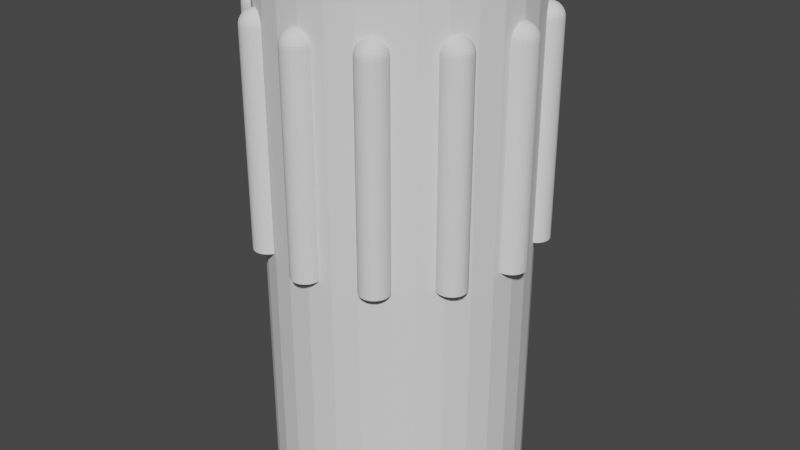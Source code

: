 # Source: GreekColumn.blend  (saved by Blender 2.82.7; exported with 4.5.12 LTS)
import bpy
from mathutils import Matrix  # noqa: F401  (used for matrix-valued properties, if any)

bpy.ops.wm.read_factory_settings(use_empty=True)
scene = bpy.context.scene
scene.name = 'Scene'

# ---- collections
col_collection = bpy.data.collections.new('Collection'); scene.collection.children.link(col_collection)

# ---- world
world_world = bpy.data.worlds.new('World'); scene.world = world_world
world_world.use_nodes = True; world_world.node_tree.nodes.clear()
_N = world_world.node_tree.nodes; _L = world_world.node_tree.links
n0 = _N.new('ShaderNodeOutputWorld'); n0.name = 'World Output'; n0.location = (300, 300)
n1 = _N.new('ShaderNodeBackground'); n1.name = 'Background'; n1.location = (10, 300)
n1.inputs[0].default_value = (0.05088, 0.05088, 0.05088, 1.0)
_L.new(n1.outputs[0], n0.inputs[0])
n0.is_active_output = True
world_world.color = (0.05088, 0.05088, 0.05088)
world_world.use_sun_shadow = False
world_world.sun_shadow_jitter_overblur = 0.0

# ---- meshes
me_cylinder = bpy.data.meshes.new('Cylinder')
me_cylinder.from_pydata([(1.0, 0.02209, 1.751), (1.0, 0.04332, 1.744), (1.0, 0.06289, 1.734), (1.0, 0.08005, 1.72), (1.0, 0.09413, 1.703), (1.0, 0.1046, 1.683), (1.0, 0.111, 1.662), (1.0, 0.1132, 1.64), (1.004, 0.02166, 1.751), (1.008, 0.04249, 1.744), (1.012, 0.06169, 1.734), (1.016, 0.07851, 1.72), (1.018, 0.09232, 1.703), (1.02, 0.1026, 1.683), (1.022, 0.1089, 1.662), (1.008, 0.0204, 1.751), (1.017, 0.04002, 1.744), (1.024, 0.05811, 1.734), (1.031, 0.07396, 1.72), (1.036, 0.08696, 1.703), (1.04, 0.09663, 1.683), (1.042, 0.1026, 1.662), (1.043, 0.1046, 1.64), (1.012, 0.01836, 1.751), (1.024, 0.03602, 1.744), (1.035, 0.05229, 1.734), (1.044, 0.06656, 1.72), (1.052, 0.07827, 1.703), (1.058, 0.08696, 1.683), (1.062, 0.09232, 1.662), (1.063, 0.09413, 1.64), (1.016, 0.01562, 1.751), (1.031, 0.03063, 1.744), (1.044, 0.04447, 1.734), (1.057, 0.0566, 1.72), (1.067, 0.06656, 1.703), (1.074, 0.07396, 1.683), (1.079, 0.07851, 1.662), (1.018, 0.01227, 1.751), (1.036, 0.02407, 1.744), (1.052, 0.03494, 1.734), (1.067, 0.04447, 1.72), (1.078, 0.05229, 1.703), (1.087, 0.05811, 1.683), (1.092, 0.06169, 1.662), (1.094, 0.06289, 1.64), (1.02, 0.008452, 1.751), (1.04, 0.01658, 1.744), (1.058, 0.02407, 1.734), (1.074, 0.03063, 1.72), (1.087, 0.03602, 1.703), (1.097, 0.04002, 1.683), (1.103, 0.04249, 1.662), (1.105, 0.04332, 1.64), (1.022, 0.004308, 1.751), (1.042, 0.008452, 1.744), (1.062, 0.01227, 1.734), (1.079, 0.01562, 1.72), (1.092, 0.01836, 1.703), (1.103, 0.0204, 1.683), (1.109, 0.02166, 1.662), (1.111, 0.02209, 1.64), (1.022, -2.582e-07, 1.751), (1.043, -2.573e-07, 1.744), (1.063, -2.565e-07, 1.734), (1.08, -2.573e-07, 1.72), (1.094, -2.59e-07, 1.703), (1.105, -2.523e-07, 1.683), (1.111, -2.658e-07, 1.662), (1.113, -2.641e-07, 1.64), (1.022, -0.004309, 1.751), (1.042, -0.008452, 1.744), (1.062, -0.01227, 1.734), (1.079, -0.01562, 1.72), (1.092, -0.01836, 1.703), (1.103, -0.0204, 1.683), (1.109, -0.02166, 1.662), (1.111, -0.02209, 1.64), (1.02, -0.008452, 1.751), (1.04, -0.01658, 1.744), (1.058, -0.02407, 1.734), (1.074, -0.03063, 1.72), (1.087, -0.03602, 1.703), (1.097, -0.04003, 1.683), (1.103, -0.04249, 1.662), (1.105, -0.04332, 1.64), (1.018, -0.01227, 1.751), (1.036, -0.02407, 1.744), (1.052, -0.03494, 1.734), (1.067, -0.04447, 1.72), (1.078, -0.0523, 1.703), (1.087, -0.05811, 1.683), (1.092, -0.06169, 1.662), (1.016, -0.01562, 1.751), (1.031, -0.03063, 1.744), (1.044, -0.04447, 1.734), (1.057, -0.0566, 1.72), (1.067, -0.06656, 1.703), (1.074, -0.07396, 1.683), (1.079, -0.07851, 1.662), (1.012, -0.01836, 1.751), (1.024, -0.03602, 1.744), (1.035, -0.0523, 1.734), (1.044, -0.06656, 1.72), (1.052, -0.07827, 1.703), (1.058, -0.08696, 1.683), (1.062, -0.09232, 1.662), (1.008, -0.0204, 1.751), (1.017, -0.04003, 1.744), (1.024, -0.05811, 1.734), (1.031, -0.07396, 1.72), (1.036, -0.08696, 1.703), (1.04, -0.09663, 1.683), (1.042, -0.1026, 1.662), (1.043, -0.1046, 1.64), (1.004, -0.02166, 1.751), (1.008, -0.04249, 1.744), (1.012, -0.06169, 1.734), (1.016, -0.07851, 1.72), (1.018, -0.09232, 1.703), (1.02, -0.1026, 1.683), (1.022, -0.1089, 1.662), (1.0, -0.02209, 1.751), (1.0, -0.04332, 1.744), (1.0, -0.0629, 1.734), (1.0, -0.08005, 1.72), (1.0, -0.09413, 1.703), (1.0, -0.1046, 1.683), (1.0, -0.111, 1.662), (1.0, -0.1132, 1.64), (0.9957, -0.02166, 1.751), (0.9915, -0.04249, 1.744), (0.9877, -0.06169, 1.734), (0.9844, -0.07851, 1.72), (0.9816, -0.09232, 1.703), (0.9796, -0.1026, 1.683), (0.9783, -0.1089, 1.662), (0.9915, -0.0204, 1.751), (0.9834, -0.04003, 1.744), (0.9759, -0.05811, 1.734), (0.9694, -0.07396, 1.72), (0.964, -0.08696, 1.703), (0.96, -0.09663, 1.683), (0.9575, -0.1026, 1.662), (0.9877, -0.01836, 1.751), (0.9759, -0.03602, 1.744), (0.9651, -0.0523, 1.734), (0.9555, -0.06656, 1.72), (0.9477, -0.07827, 1.703), (0.9419, -0.08696, 1.683), (0.9383, -0.09232, 1.662), (1.0, -2.842e-07, 1.753), (0.9844, -0.01562, 1.751), (0.9694, -0.03063, 1.744), (0.9555, -0.04447, 1.734), (0.9434, -0.0566, 1.72), (0.9334, -0.06656, 1.703), (0.926, -0.07396, 1.683), (0.9215, -0.07851, 1.662), (0.9816, -0.01227, 1.751), (0.964, -0.02407, 1.744), (0.9477, -0.03494, 1.734), (0.9334, -0.04447, 1.72), (0.9217, -0.0523, 1.703), (0.913, -0.05811, 1.683), (0.9077, -0.06169, 1.662), (0.9059, -0.0629, 1.64), (0.9796, -0.008452, 1.751), (0.96, -0.01658, 1.744), (0.9419, -0.02407, 1.734), (0.926, -0.03063, 1.72), (0.913, -0.03602, 1.703), (0.9034, -0.04003, 1.683), (0.8974, -0.04249, 1.662), (0.9783, -0.004309, 1.751), (0.9575, -0.008452, 1.744), (0.9383, -0.01227, 1.734), (0.9215, -0.01562, 1.72), (0.9077, -0.01836, 1.703), (0.8974, -0.0204, 1.683), (0.8911, -0.02166, 1.662), (0.9779, -2.565e-07, 1.751), (0.9567, -2.531e-07, 1.744), (0.9371, -2.531e-07, 1.734), (0.92, -2.421e-07, 1.72), (0.9059, -2.371e-07, 1.703), (0.8954, -2.573e-07, 1.683), (0.889, -2.32e-07, 1.662), (0.9783, 0.004308, 1.751), (0.9575, 0.008452, 1.744), (0.9383, 0.01227, 1.734), (0.9215, 0.01562, 1.72), (0.9077, 0.01836, 1.703), (0.8974, 0.0204, 1.683), (0.8911, 0.02166, 1.662), (0.889, 0.02209, 1.64), (0.9796, 0.008452, 1.751), (0.96, 0.01658, 1.744), (0.9419, 0.02407, 1.734), (0.926, 0.03063, 1.72), (0.913, 0.03602, 1.703), (0.9034, 0.04002, 1.683), (0.8974, 0.04249, 1.662), (0.8954, 0.04332, 1.64), (0.9816, 0.01227, 1.751), (0.964, 0.02407, 1.744), (0.9477, 0.03494, 1.734), (0.9334, 0.04447, 1.72), (0.9217, 0.05229, 1.703), (0.913, 0.05811, 1.683), (0.9077, 0.06169, 1.662), (0.9844, 0.01562, 1.751), (0.9694, 0.03063, 1.744), (0.9555, 0.04447, 1.734), (0.9434, 0.0566, 1.72), (0.9334, 0.06656, 1.703), (0.926, 0.07396, 1.683), (0.9215, 0.07851, 1.662), (0.92, 0.08005, 1.64), (0.9877, 0.01836, 1.751), (0.9759, 0.03602, 1.744), (0.9651, 0.05229, 1.734), (0.9555, 0.06656, 1.72), (0.9477, 0.07827, 1.703), (0.9419, 0.08696, 1.683), (0.9383, 0.09232, 1.662), (0.9371, 0.09413, 1.64), (0.9915, 0.0204, 1.751), (0.9834, 0.04002, 1.744), (0.9759, 0.05811, 1.734), (0.9694, 0.07396, 1.72), (0.964, 0.08696, 1.703), (0.96, 0.09663, 1.683), (0.9575, 0.1026, 1.662), (0.9567, 0.1046, 1.64), (0.9957, 0.02166, 1.751), (0.9915, 0.04249, 1.744), (0.9877, 0.06169, 1.734), (0.9844, 0.07851, 1.72), (0.9816, 0.09232, 1.703), (0.9796, 0.1026, 1.683), (0.9783, 0.1089, 1.662), (0.9779, 0.111, 1.64), (1.022, 0.111, 1.64), (1.08, 0.08005, 1.64), (1.094, -0.0629, 1.64), (1.08, -0.08005, 1.64), (1.063, -0.09413, 1.64), (1.022, -0.111, 1.64), (0.9779, -0.111, 1.64), (0.9567, -0.1046, 1.64), (0.9371, -0.09413, 1.64), (0.92, -0.08005, 1.64), (0.8954, -0.04332, 1.64), (0.889, -0.02209, 1.64), (0.8868, -1.119e-07, 1.64), (0.9059, 0.06289, 1.64), (0.889, -0.02209, 0.0), (0.8868, -1.119e-07, 0.0), (1.105, 0.04332, 0.0), (1.094, -0.0629, 0.0), (0.9567, -0.1046, 0.0), (0.9567, 0.1046, 0.0), (0.889, 0.02209, 0.0), (1.063, -0.09413, 0.0), (1.111, 0.02209, 0.0), (1.0, 0.1132, 0.0), (0.92, -0.08005, 0.0), (1.022, -0.111, 0.0), (1.08, 0.08005, 0.0), (0.9779, 0.111, 0.0), (0.8954, 0.04332, 0.0), (1.043, -0.1046, 0.0), (1.113, -2.641e-07, 0.0), (1.043, 0.1046, 0.0), (0.8954, -0.04332, 0.0), (0.9779, -0.111, 0.0), (0.9059, 0.06289, 0.0), (1.0, -0.1132, 0.0), (1.111, -0.02209, 0.0), (0.9371, -0.09413, 0.0), (1.063, 0.09413, 0.0), (0.92, 0.08005, 0.0), (0.9059, -0.0629, 0.0), (1.105, -0.04332, 0.0), (1.094, 0.06289, 0.0), (1.08, -0.08005, 0.0), (1.022, 0.111, 0.0), (0.9371, 0.09413, 0.0)], [], [(2, 1, 9, 10), (3, 2, 10, 11), (4, 3, 11, 12), (5, 4, 12, 13), (6, 5, 13, 14), (7, 6, 14, 243), (0, 151, 8), (1, 0, 8, 9), (9, 8, 15, 16), (10, 9, 16, 17), (11, 10, 17, 18), (12, 11, 18, 19), (13, 12, 19, 20), (14, 13, 20, 21), (243, 14, 21, 22), (8, 151, 15), (20, 19, 27, 28), (21, 20, 28, 29), (22, 21, 29, 30), (15, 151, 23), (16, 15, 23, 24), (17, 16, 24, 25), (18, 17, 25, 26), (19, 18, 26, 27), (25, 24, 32, 33), (26, 25, 33, 34), (27, 26, 34, 35), (28, 27, 35, 36), (29, 28, 36, 37), (30, 29, 37, 244), (23, 151, 31), (24, 23, 31, 32), (37, 36, 43, 44), (244, 37, 44, 45), (31, 151, 38), (32, 31, 38, 39), (33, 32, 39, 40), (34, 33, 40, 41), (35, 34, 41, 42), (36, 35, 42, 43), (40, 39, 47, 48), (41, 40, 48, 49), (42, 41, 49, 50), (43, 42, 50, 51), (44, 43, 51, 52), (45, 44, 52, 53), (38, 151, 46), (39, 38, 46, 47), (52, 51, 59, 60), (53, 52, 60, 61), (46, 151, 54), (47, 46, 54, 55), (48, 47, 55, 56), (49, 48, 56, 57), (50, 49, 57, 58), (51, 50, 58, 59), (57, 56, 64, 65), (58, 57, 65, 66), (59, 58, 66, 67), (60, 59, 67, 68), (61, 60, 68, 69), (54, 151, 62), (55, 54, 62, 63), (56, 55, 63, 64), (69, 68, 76, 77), (62, 151, 70), (63, 62, 70, 71), (64, 63, 71, 72), (65, 64, 72, 73), (66, 65, 73, 74), (67, 66, 74, 75), (68, 67, 75, 76), (73, 72, 80, 81), (74, 73, 81, 82), (75, 74, 82, 83), (76, 75, 83, 84), (77, 76, 84, 85), (70, 151, 78), (71, 70, 78, 79), (72, 71, 79, 80), (85, 84, 92, 245), (78, 151, 86), (79, 78, 86, 87), (80, 79, 87, 88), (81, 80, 88, 89), (82, 81, 89, 90), (83, 82, 90, 91), (84, 83, 91, 92), (90, 89, 96, 97), (91, 90, 97, 98), (92, 91, 98, 99), (245, 92, 99, 246), (86, 151, 93), (87, 86, 93, 94), (88, 87, 94, 95), (89, 88, 95, 96), (94, 93, 100, 101), (95, 94, 101, 102), (96, 95, 102, 103), (97, 96, 103, 104), (98, 97, 104, 105), (99, 98, 105, 106), (246, 99, 106, 247), (93, 151, 100), (105, 104, 111, 112), (106, 105, 112, 113), (247, 106, 113, 114), (100, 151, 107), (101, 100, 107, 108), (102, 101, 108, 109), (103, 102, 109, 110), (104, 103, 110, 111), (108, 107, 115, 116), (109, 108, 116, 117), (110, 109, 117, 118), (111, 110, 118, 119), (112, 111, 119, 120), (113, 112, 120, 121), (114, 113, 121, 248), (107, 151, 115), (120, 119, 126, 127), (121, 120, 127, 128), (248, 121, 128, 129), (115, 151, 122), (116, 115, 122, 123), (117, 116, 123, 124), (118, 117, 124, 125), (119, 118, 125, 126), (124, 123, 131, 132), (125, 124, 132, 133), (126, 125, 133, 134), (127, 126, 134, 135), (128, 127, 135, 136), (129, 128, 136, 249), (122, 151, 130), (123, 122, 130, 131), (136, 135, 142, 143), (249, 136, 143, 250), (130, 151, 137), (131, 130, 137, 138), (132, 131, 138, 139), (133, 132, 139, 140), (134, 133, 140, 141), (135, 134, 141, 142), (139, 138, 145, 146), (140, 139, 146, 147), (141, 140, 147, 148), (142, 141, 148, 149), (143, 142, 149, 150), (250, 143, 150, 251), (137, 151, 144), (138, 137, 144, 145), (150, 149, 157, 158), (251, 150, 158, 252), (144, 151, 152), (145, 144, 152, 153), (146, 145, 153, 154), (147, 146, 154, 155), (148, 147, 155, 156), (149, 148, 156, 157), (155, 154, 161, 162), (156, 155, 162, 163), (157, 156, 163, 164), (158, 157, 164, 165), (252, 158, 165, 166), (152, 151, 159), (153, 152, 159, 160), (154, 153, 160, 161), (166, 165, 173, 253), (159, 151, 167), (160, 159, 167, 168), (161, 160, 168, 169), (162, 161, 169, 170), (163, 162, 170, 171), (164, 163, 171, 172), (165, 164, 172, 173), (171, 170, 177, 178), (172, 171, 178, 179), (173, 172, 179, 180), (253, 173, 180, 254), (167, 151, 174), (168, 167, 174, 175), (169, 168, 175, 176), (170, 169, 176, 177), (174, 151, 181), (175, 174, 181, 182), (176, 175, 182, 183), (177, 176, 183, 184), (178, 177, 184, 185), (179, 178, 185, 186), (180, 179, 186, 187), (254, 180, 187, 255), (185, 184, 191, 192), (186, 185, 192, 193), (187, 186, 193, 194), (255, 187, 194, 195), (181, 151, 188), (182, 181, 188, 189), (183, 182, 189, 190), (184, 183, 190, 191), (189, 188, 196, 197), (190, 189, 197, 198), (191, 190, 198, 199), (192, 191, 199, 200), (193, 192, 200, 201), (194, 193, 201, 202), (195, 194, 202, 203), (188, 151, 196), (201, 200, 208, 209), (202, 201, 209, 210), (203, 202, 210, 256), (196, 151, 204), (197, 196, 204, 205), (198, 197, 205, 206), (199, 198, 206, 207), (200, 199, 207, 208), (205, 204, 211, 212), (206, 205, 212, 213), (207, 206, 213, 214), (208, 207, 214, 215), (209, 208, 215, 216), (210, 209, 216, 217), (256, 210, 217, 218), (204, 151, 211), (216, 215, 223, 224), (217, 216, 224, 225), (218, 217, 225, 226), (211, 151, 219), (212, 211, 219, 220), (213, 212, 220, 221), (214, 213, 221, 222), (215, 214, 222, 223), (221, 220, 228, 229), (222, 221, 229, 230), (223, 222, 230, 231), (224, 223, 231, 232), (225, 224, 232, 233), (226, 225, 233, 234), (219, 151, 227), (220, 219, 227, 228), (233, 232, 240, 241), (234, 233, 241, 242), (227, 151, 235), (228, 227, 235, 236), (229, 228, 236, 237), (230, 229, 237, 238), (231, 230, 238, 239), (232, 231, 239, 240), (238, 237, 2, 3), (239, 238, 3, 4), (240, 239, 4, 5), (241, 240, 5, 6), (242, 241, 6, 7), (235, 151, 0), (236, 235, 0, 1), (237, 236, 1, 2), (282, 277, 256, 218), (281, 274, 22, 30), (279, 273, 69, 77), (268, 272, 114, 248), (283, 267, 252, 166), (277, 271, 203, 256), (274, 287, 243, 22), (273, 265, 61, 69), (272, 264, 247, 114), (267, 280, 251, 252), (271, 263, 195, 203), (266, 270, 242, 7), (287, 266, 7, 243), (265, 259, 53, 61), (264, 286, 246, 247), (280, 261, 250, 251), (263, 258, 255, 195), (270, 262, 234, 242), (259, 285, 45, 53), (286, 260, 245, 246), (261, 276, 249, 250), (258, 257, 254, 255), (262, 288, 226, 234), (285, 269, 244, 45), (260, 284, 85, 245), (276, 278, 129, 249), (257, 275, 253, 254), (288, 282, 218, 226), (269, 281, 30, 244), (284, 279, 77, 85), (278, 268, 248, 129), (275, 283, 166, 253)])
_uv = me_cylinder.uv_layers.new(name='UVMap')
_uv.uv.foreach_set('vector', [0.75, 0.8125, 0.75, 0.875, 0.7188, 0.875, 0.7188, 0.8125, 0.75, 0.75, 0.75, 0.8125, 0.7188, 0.8125, 0.7188, 0.75, 0.75, 0.6875, 0.75, 0.75, 0.7188, 0.75, 0.7188, 0.6875, 0.75, 0.625, 0.75, 0.6875, 0.7188, 0.6875, 0.7188, 0.625, 0.75, 0.5625, 0.75, 0.625, 0.7188, 0.625, 0.7188, 0.5625, 0.75, 0.5, 0.75, 0.5625, 0.7188, 0.5625, 0.7188, 0.5, 0.75, 0.9375, 0.7344, 1.0, 0.7187, 0.9375, 0.75, 0.875, 0.75, 0.9375, 0.7187, 0.9375, 0.7188, 0.875, 0.7188, 0.875, 0.7187, 0.9375, 0.6875, 0.9375, 0.6875, 0.875, 0.7188, 0.8125, 0.7188, 0.875, 0.6875, 0.875, 0.6875, 0.8125, 0.7188, 0.75, 0.7188, 0.8125, 0.6875, 0.8125, 0.6875, 0.75, 0.7188, 0.6875, 0.7188, 0.75, 0.6875, 0.75, 0.6875, 0.6875, 0.7188, 0.625, 0.7188, 0.6875, 0.6875, 0.6875, 0.6875, 0.625, 0.7188, 0.5625, 0.7188, 0.625, 0.6875, 0.625, 0.6875, 0.5625, 0.7188, 0.5, 0.7188, 0.5625, 0.6875, 0.5625, 0.6875, 0.5, 0.7187, 0.9375, 0.7031, 1.0, 0.6875, 0.9375, 0.6875, 0.625, 0.6875, 0.6875, 0.6562, 0.6875, 0.6562, 0.625, 0.6875, 0.5625, 0.6875, 0.625, 0.6562, 0.625, 0.6562, 0.5625, 0.6875, 0.5, 0.6875, 0.5625, 0.6562, 0.5625, 0.6562, 0.5, 0.6875, 0.9375, 0.6719, 1.0, 0.6562, 0.9375, 0.6875, 0.875, 0.6875, 0.9375, 0.6562, 0.9375, 0.6562, 0.875, 0.6875, 0.8125, 0.6875, 0.875, 0.6562, 0.875, 0.6562, 0.8125, 0.6875, 0.75, 0.6875, 0.8125, 0.6562, 0.8125, 0.6562, 0.75, 0.6875, 0.6875, 0.6875, 0.75, 0.6562, 0.75, 0.6562, 0.6875, 0.6562, 0.8125, 0.6562, 0.875, 0.625, 0.875, 0.625, 0.8125, 0.6562, 0.75, 0.6562, 0.8125, 0.625, 0.8125, 0.625, 0.75, 0.6562, 0.6875, 0.6562, 0.75, 0.625, 0.75, 0.625, 0.6875, 0.6562, 0.625, 0.6562, 0.6875, 0.625, 0.6875, 0.625, 0.625, 0.6562, 0.5625, 0.6562, 0.625, 0.625, 0.625, 0.625, 0.5625, 0.6562, 0.5, 0.6562, 0.5625, 0.625, 0.5625, 0.625, 0.5, 0.6562, 0.9375, 0.6406, 1.0, 0.625, 0.9375, 0.6562, 0.875, 0.6562, 0.9375, 0.625, 0.9375, 0.625, 0.875, 0.625, 0.5625, 0.625, 0.625, 0.5937, 0.625, 0.5937, 0.5625, 0.625, 0.5, 0.625, 0.5625, 0.5937, 0.5625, 0.5937, 0.5, 0.625, 0.9375, 0.6094, 1.0, 0.5937, 0.9375, 0.625, 0.875, 0.625, 0.9375, 0.5937, 0.9375, 0.5937, 0.875, 0.625, 0.8125, 0.625, 0.875, 0.5937, 0.875, 0.5937, 0.8125, 0.625, 0.75, 0.625, 0.8125, 0.5937, 0.8125, 0.5937, 0.75, 0.625, 0.6875, 0.625, 0.75, 0.5937, 0.75, 0.5937, 0.6875, 0.625, 0.625, 0.625, 0.6875, 0.5937, 0.6875, 0.5937, 0.625, 0.5937, 0.8125, 0.5937, 0.875, 0.5625, 0.875, 0.5625, 0.8125, 0.5937, 0.75, 0.5937, 0.8125, 0.5625, 0.8125, 0.5625, 0.75, 0.5937, 0.6875, 0.5937, 0.75, 0.5625, 0.75, 0.5625, 0.6875, 0.5937, 0.625, 0.5937, 0.6875, 0.5625, 0.6875, 0.5625, 0.625, 0.5937, 0.5625, 0.5937, 0.625, 0.5625, 0.625, 0.5625, 0.5625, 0.5937, 0.5, 0.5937, 0.5625, 0.5625, 0.5625, 0.5625, 0.5, 0.5937, 0.9375, 0.5781, 1.0, 0.5625, 0.9375, 0.5937, 0.875, 0.5937, 0.9375, 0.5625, 0.9375, 0.5625, 0.875, 0.5625, 0.5625, 0.5625, 0.625, 0.5312, 0.625, 0.5312, 0.5625, 0.5625, 0.5, 0.5625, 0.5625, 0.5312, 0.5625, 0.5312, 0.5, 0.5625, 0.9375, 0.5469, 1.0, 0.5312, 0.9375, 0.5625, 0.875, 0.5625, 0.9375, 0.5312, 0.9375, 0.5312, 0.875, 0.5625, 0.8125, 0.5625, 0.875, 0.5312, 0.875, 0.5312, 0.8125, 0.5625, 0.75, 0.5625, 0.8125, 0.5312, 0.8125, 0.5312, 0.75, 0.5625, 0.6875, 0.5625, 0.75, 0.5312, 0.75, 0.5312, 0.6875, 0.5625, 0.625, 0.5625, 0.6875, 0.5312, 0.6875, 0.5312, 0.625, 0.5312, 0.75, 0.5312, 0.8125, 0.5, 0.8125, 0.5, 0.75, 0.5312, 0.6875, 0.5312, 0.75, 0.5, 0.75, 0.5, 0.6875, 0.5312, 0.625, 0.5312, 0.6875, 0.5, 0.6875, 0.5, 0.625, 0.5312, 0.5625, 0.5312, 0.625, 0.5, 0.625, 0.5, 0.5625, 0.5312, 0.5, 0.5312, 0.5625, 0.5, 0.5625, 0.5, 0.5, 0.5312, 0.9375, 0.5156, 1.0, 0.5, 0.9375, 0.5312, 0.875, 0.5312, 0.9375, 0.5, 0.9375, 0.5, 0.875, 0.5312, 0.8125, 0.5312, 0.875, 0.5, 0.875, 0.5, 0.8125, 0.5, 0.5, 0.5, 0.5625, 0.4687, 0.5625, 0.4687, 0.5, 0.5, 0.9375, 0.4844, 1.0, 0.4687, 0.9375, 0.5, 0.875, 0.5, 0.9375, 0.4687, 0.9375, 0.4687, 0.875, 0.5, 0.8125, 0.5, 0.875, 0.4687, 0.875, 0.4687, 0.8125, 0.5, 0.75, 0.5, 0.8125, 0.4687, 0.8125, 0.4687, 0.75, 0.5, 0.6875, 0.5, 0.75, 0.4687, 0.75, 0.4687, 0.6875, 0.5, 0.625, 0.5, 0.6875, 0.4687, 0.6875, 0.4687, 0.625, 0.5, 0.5625, 0.5, 0.625, 0.4687, 0.625, 0.4687, 0.5625, 0.4687, 0.75, 0.4687, 0.8125, 0.4375, 0.8125, 0.4375, 0.75, 0.4687, 0.6875, 0.4687, 0.75, 0.4375, 0.75, 0.4375, 0.6875, 0.4687, 0.625, 0.4687, 0.6875, 0.4375, 0.6875, 0.4375, 0.625, 0.4687, 0.5625, 0.4687, 0.625, 0.4375, 0.625, 0.4375, 0.5625, 0.4687, 0.5, 0.4687, 0.5625, 0.4375, 0.5625, 0.4375, 0.5, 0.4687, 0.9375, 0.4531, 1.0, 0.4375, 0.9375, 0.4687, 0.875, 0.4687, 0.9375, 0.4375, 0.9375, 0.4375, 0.875, 0.4687, 0.8125, 0.4687, 0.875, 0.4375, 0.875, 0.4375, 0.8125, 0.4375, 0.5, 0.4375, 0.5625, 0.4062, 0.5625, 0.4062, 0.5, 0.4375, 0.9375, 0.4219, 1.0, 0.4062, 0.9375, 0.4375, 0.875, 0.4375, 0.9375, 0.4062, 0.9375, 0.4062, 0.875, 0.4375, 0.8125, 0.4375, 0.875, 0.4062, 0.875, 0.4062, 0.8125, 0.4375, 0.75, 0.4375, 0.8125, 0.4062, 0.8125, 0.4062, 0.75, 0.4375, 0.6875, 0.4375, 0.75, 0.4062, 0.75, 0.4062, 0.6875, 0.4375, 0.625, 0.4375, 0.6875, 0.4062, 0.6875, 0.4062, 0.625, 0.4375, 0.5625, 0.4375, 0.625, 0.4062, 0.625, 0.4062, 0.5625, 0.4062, 0.6875, 0.4062, 0.75, 0.375, 0.75, 0.375, 0.6875, 0.4062, 0.625, 0.4062, 0.6875, 0.375, 0.6875, 0.375, 0.625, 0.4062, 0.5625, 0.4062, 0.625, 0.375, 0.625, 0.375, 0.5625, 0.4062, 0.5, 0.4062, 0.5625, 0.375, 0.5625, 0.375, 0.5, 0.4062, 0.9375, 0.3906, 1.0, 0.375, 0.9375, 0.4062, 0.875, 0.4062, 0.9375, 0.375, 0.9375, 0.375, 0.875, 0.4062, 0.8125, 0.4062, 0.875, 0.375, 0.875, 0.375, 0.8125, 0.4062, 0.75, 0.4062, 0.8125, 0.375, 0.8125, 0.375, 0.75, 0.375, 0.875, 0.375, 0.9375, 0.3437, 0.9375, 0.3437, 0.875, 0.375, 0.8125, 0.375, 0.875, 0.3437, 0.875, 0.3437, 0.8125, 0.375, 0.75, 0.375, 0.8125, 0.3437, 0.8125, 0.3437, 0.75, 0.375, 0.6875, 0.375, 0.75, 0.3437, 0.75, 0.3437, 0.6875, 0.375, 0.625, 0.375, 0.6875, 0.3437, 0.6875, 0.3437, 0.625, 0.375, 0.5625, 0.375, 0.625, 0.3437, 0.625, 0.3437, 0.5625, 0.375, 0.5, 0.375, 0.5625, 0.3437, 0.5625, 0.3437, 0.5, 0.375, 0.9375, 0.3594, 1.0, 0.3437, 0.9375, 0.3437, 0.625, 0.3437, 0.6875, 0.3125, 0.6875, 0.3125, 0.625, 0.3437, 0.5625, 0.3437, 0.625, 0.3125, 0.625, 0.3125, 0.5625, 0.3437, 0.5, 0.3437, 0.5625, 0.3125, 0.5625, 0.3125, 0.5, 0.3437, 0.9375, 0.3281, 1.0, 0.3125, 0.9375, 0.3437, 0.875, 0.3437, 0.9375, 0.3125, 0.9375, 0.3125, 0.875, 0.3437, 0.8125, 0.3437, 0.875, 0.3125, 0.875, 0.3125, 0.8125, 0.3437, 0.75, 0.3437, 0.8125, 0.3125, 0.8125, 0.3125, 0.75, 0.3437, 0.6875, 0.3437, 0.75, 0.3125, 0.75, 0.3125, 0.6875, 0.3125, 0.875, 0.3125, 0.9375, 0.2812, 0.9375, 0.2812, 0.875, 0.3125, 0.8125, 0.3125, 0.875, 0.2812, 0.875, 0.2812, 0.8125, 0.3125, 0.75, 0.3125, 0.8125, 0.2812, 0.8125, 0.2812, 0.75, 0.3125, 0.6875, 0.3125, 0.75, 0.2812, 0.75, 0.2812, 0.6875, 0.3125, 0.625, 0.3125, 0.6875, 0.2812, 0.6875, 0.2812, 0.625, 0.3125, 0.5625, 0.3125, 0.625, 0.2812, 0.625, 0.2812, 0.5625, 0.3125, 0.5, 0.3125, 0.5625, 0.2812, 0.5625, 0.2812, 0.5, 0.3125, 0.9375, 0.2969, 1.0, 0.2812, 0.9375, 0.2812, 0.625, 0.2812, 0.6875, 0.25, 0.6875, 0.25, 0.625, 0.2812, 0.5625, 0.2812, 0.625, 0.25, 0.625, 0.25, 0.5625, 0.2812, 0.5, 0.2812, 0.5625, 0.25, 0.5625, 0.25, 0.5, 0.2812, 0.9375, 0.2656, 1.0, 0.25, 0.9375, 0.2812, 0.875, 0.2812, 0.9375, 0.25, 0.9375, 0.25, 0.875, 0.2812, 0.8125, 0.2812, 0.875, 0.25, 0.875, 0.25, 0.8125, 0.2812, 0.75, 0.2812, 0.8125, 0.25, 0.8125, 0.25, 0.75, 0.2812, 0.6875, 0.2812, 0.75, 0.25, 0.75, 0.25, 0.6875, 0.25, 0.8125, 0.25, 0.875, 0.2188, 0.875, 0.2188, 0.8125, 0.25, 0.75, 0.25, 0.8125, 0.2188, 0.8125, 0.2187, 0.75, 0.25, 0.6875, 0.25, 0.75, 0.2187, 0.75, 0.2187, 0.6875, 0.25, 0.625, 0.25, 0.6875, 0.2187, 0.6875, 0.2188, 0.625, 0.25, 0.5625, 0.25, 0.625, 0.2188, 0.625, 0.2187, 0.5625, 0.25, 0.5, 0.25, 0.5625, 0.2187, 0.5625, 0.2187, 0.5, 0.25, 0.9375, 0.2344, 1.0, 0.2188, 0.9375, 0.25, 0.875, 0.25, 0.9375, 0.2188, 0.9375, 0.2188, 0.875, 0.2187, 0.5625, 0.2188, 0.625, 0.1875, 0.625, 0.1875, 0.5625, 0.2187, 0.5, 0.2187, 0.5625, 0.1875, 0.5625, 0.1875, 0.5, 0.2188, 0.9375, 0.2031, 1.0, 0.1875, 0.9375, 0.2188, 0.875, 0.2188, 0.9375, 0.1875, 0.9375, 0.1875, 0.875, 0.2188, 0.8125, 0.2188, 0.875, 0.1875, 0.875, 0.1875, 0.8125, 0.2187, 0.75, 0.2188, 0.8125, 0.1875, 0.8125, 0.1875, 0.75, 0.2187, 0.6875, 0.2187, 0.75, 0.1875, 0.75, 0.1875, 0.6875, 0.2188, 0.625, 0.2187, 0.6875, 0.1875, 0.6875, 0.1875, 0.625, 0.1875, 0.8125, 0.1875, 0.875, 0.1563, 0.875, 0.1563, 0.8125, 0.1875, 0.75, 0.1875, 0.8125, 0.1563, 0.8125, 0.1563, 0.75, 0.1875, 0.6875, 0.1875, 0.75, 0.1563, 0.75, 0.1562, 0.6875, 0.1875, 0.625, 0.1875, 0.6875, 0.1562, 0.6875, 0.1563, 0.625, 0.1875, 0.5625, 0.1875, 0.625, 0.1563, 0.625, 0.1562, 0.5625, 0.1875, 0.5, 0.1875, 0.5625, 0.1562, 0.5625, 0.1562, 0.5, 0.1875, 0.9375, 0.1719, 1.0, 0.1563, 0.9375, 0.1875, 0.875, 0.1875, 0.9375, 0.1563, 0.9375, 0.1563, 0.875, 0.1562, 0.5625, 0.1563, 0.625, 0.125, 0.625, 0.125, 0.5625, 0.1562, 0.5, 0.1562, 0.5625, 0.125, 0.5625, 0.125, 0.5, 0.1563, 0.9375, 0.1406, 1.0, 0.125, 0.9375, 0.1563, 0.875, 0.1563, 0.9375, 0.125, 0.9375, 0.125, 0.875, 0.1563, 0.8125, 0.1563, 0.875, 0.125, 0.875, 0.125, 0.8125, 0.1563, 0.75, 0.1563, 0.8125, 0.125, 0.8125, 0.125, 0.75, 0.1562, 0.6875, 0.1563, 0.75, 0.125, 0.75, 0.125, 0.6875, 0.1563, 0.625, 0.1562, 0.6875, 0.125, 0.6875, 0.125, 0.625, 0.125, 0.75, 0.125, 0.8125, 0.09375, 0.8125, 0.09375, 0.75, 0.125, 0.6875, 0.125, 0.75, 0.09375, 0.75, 0.09375, 0.6875, 0.125, 0.625, 0.125, 0.6875, 0.09375, 0.6875, 0.09375, 0.625, 0.125, 0.5625, 0.125, 0.625, 0.09375, 0.625, 0.09375, 0.5625, 0.125, 0.5, 0.125, 0.5625, 0.09375, 0.5625, 0.09375, 0.5, 0.125, 0.9375, 0.1094, 1.0, 0.09375, 0.9375, 0.125, 0.875, 0.125, 0.9375, 0.09375, 0.9375, 0.09375, 0.875, 0.125, 0.8125, 0.125, 0.875, 0.09375, 0.875, 0.09375, 0.8125, 0.09375, 0.5, 0.09375, 0.5625, 0.0625, 0.5625, 0.0625, 0.5, 0.09375, 0.9375, 0.07813, 1.0, 0.0625, 0.9375, 0.09375, 0.875, 0.09375, 0.9375, 0.0625, 0.9375, 0.0625, 0.875, 0.09375, 0.8125, 0.09375, 0.875, 0.0625, 0.875, 0.0625, 0.8125, 0.09375, 0.75, 0.09375, 0.8125, 0.0625, 0.8125, 0.0625, 0.75, 0.09375, 0.6875, 0.09375, 0.75, 0.0625, 0.75, 0.0625, 0.6875, 0.09375, 0.625, 0.09375, 0.6875, 0.0625, 0.6875, 0.0625, 0.625, 0.09375, 0.5625, 0.09375, 0.625, 0.0625, 0.625, 0.0625, 0.5625, 0.0625, 0.6875, 0.0625, 0.75, 0.03125, 0.75, 0.03125, 0.6875, 0.0625, 0.625, 0.0625, 0.6875, 0.03125, 0.6875, 0.03125, 0.625, 0.0625, 0.5625, 0.0625, 0.625, 0.03125, 0.625, 0.03125, 0.5625, 0.0625, 0.5, 0.0625, 0.5625, 0.03125, 0.5625, 0.03125, 0.5, 0.0625, 0.9375, 0.04688, 1.0, 0.03125, 0.9375, 0.0625, 0.875, 0.0625, 0.9375, 0.03125, 0.9375, 0.03125, 0.875, 0.0625, 0.8125, 0.0625, 0.875, 0.03125, 0.875, 0.03125, 0.8125, 0.0625, 0.75, 0.0625, 0.8125, 0.03125, 0.8125, 0.03125, 0.75, 0.03125, 0.9375, 0.01563, 1.0, 2.384e-07, 0.9375, 0.03125, 0.875, 0.03125, 0.9375, 2.384e-07, 0.9375, 8.941e-08, 0.875, 0.03125, 0.8125, 0.03125, 0.875, 8.941e-08, 0.875, 5.96e-08, 0.8125, 0.03125, 0.75, 0.03125, 0.8125, 5.96e-08, 0.8125, 0.0, 0.75, 0.03125, 0.6875, 0.03125, 0.75, 0.0, 0.75, 0.0, 0.6875, 0.03125, 0.625, 0.03125, 0.6875, 0.0, 0.6875, 5.96e-08, 0.625, 0.03125, 0.5625, 0.03125, 0.625, 5.96e-08, 0.625, 0.0, 0.5625, 0.03125, 0.5, 0.03125, 0.5625, 0.0, 0.5625, 0.0, 0.5, 1.0, 0.6875, 1.0, 0.75, 0.9688, 0.75, 0.9688, 0.6875, 1.0, 0.625, 1.0, 0.6875, 0.9688, 0.6875, 0.9688, 0.625, 1.0, 0.5625, 1.0, 0.625, 0.9688, 0.625, 0.9688, 0.5625, 1.0, 0.5, 1.0, 0.5625, 0.9688, 0.5625, 0.9688, 0.5, 1.0, 0.9375, 0.9844, 1.0, 0.9688, 0.9375, 1.0, 0.875, 1.0, 0.9375, 0.9688, 0.9375, 0.9688, 0.875, 1.0, 0.8125, 1.0, 0.875, 0.9688, 0.875, 0.9688, 0.8125, 1.0, 0.75, 1.0, 0.8125, 0.9688, 0.8125, 0.9688, 0.75, 0.9688, 0.875, 0.9688, 0.9375, 0.9375, 0.9375, 0.9375, 0.875, 0.9688, 0.8125, 0.9688, 0.875, 0.9375, 0.875, 0.9375, 0.8125, 0.9688, 0.75, 0.9688, 0.8125, 0.9375, 0.8125, 0.9375, 0.75, 0.9688, 0.6875, 0.9688, 0.75, 0.9375, 0.75, 0.9375, 0.6875, 0.9688, 0.625, 0.9688, 0.6875, 0.9375, 0.6875, 0.9375, 0.625, 0.9688, 0.5625, 0.9688, 0.625, 0.9375, 0.625, 0.9375, 0.5625, 0.9688, 0.5, 0.9688, 0.5625, 0.9375, 0.5625, 0.9375, 0.5, 0.9688, 0.9375, 0.9531, 1.0, 0.9375, 0.9375, 0.9375, 0.625, 0.9375, 0.6875, 0.9062, 0.6875, 0.9062, 0.625, 0.9375, 0.5625, 0.9375, 0.625, 0.9062, 0.625, 0.9062, 0.5625, 0.9375, 0.5, 0.9375, 0.5625, 0.9062, 0.5625, 0.9062, 0.5, 0.9375, 0.9375, 0.9219, 1.0, 0.9063, 0.9375, 0.9375, 0.875, 0.9375, 0.9375, 0.9063, 0.9375, 0.9063, 0.875, 0.9375, 0.8125, 0.9375, 0.875, 0.9063, 0.875, 0.9062, 0.8125, 0.9375, 0.75, 0.9375, 0.8125, 0.9062, 0.8125, 0.9062, 0.75, 0.9375, 0.6875, 0.9375, 0.75, 0.9062, 0.75, 0.9062, 0.6875, 0.9063, 0.875, 0.9063, 0.9375, 0.875, 0.9375, 0.875, 0.875, 0.9062, 0.8125, 0.9063, 0.875, 0.875, 0.875, 0.875, 0.8125, 0.9062, 0.75, 0.9062, 0.8125, 0.875, 0.8125, 0.875, 0.75, 0.9062, 0.6875, 0.9062, 0.75, 0.875, 0.75, 0.875, 0.6875, 0.9062, 0.625, 0.9062, 0.6875, 0.875, 0.6875, 0.875, 0.625, 0.9062, 0.5625, 0.9062, 0.625, 0.875, 0.625, 0.875, 0.5625, 0.9062, 0.5, 0.9062, 0.5625, 0.875, 0.5625, 0.875, 0.5, 0.9063, 0.9375, 0.8906, 1.0, 0.875, 0.9375, 0.875, 0.625, 0.875, 0.6875, 0.8438, 0.6875, 0.8438, 0.625, 0.875, 0.5625, 0.875, 0.625, 0.8438, 0.625, 0.8438, 0.5625, 0.875, 0.5, 0.875, 0.5625, 0.8438, 0.5625, 0.8438, 0.5, 0.875, 0.9375, 0.8594, 1.0, 0.8438, 0.9375, 0.875, 0.875, 0.875, 0.9375, 0.8438, 0.9375, 0.8438, 0.875, 0.875, 0.8125, 0.875, 0.875, 0.8438, 0.875, 0.8438, 0.8125, 0.875, 0.75, 0.875, 0.8125, 0.8438, 0.8125, 0.8438, 0.75, 0.875, 0.6875, 0.875, 0.75, 0.8438, 0.75, 0.8438, 0.6875, 0.8438, 0.8125, 0.8438, 0.875, 0.8125, 0.875, 0.8125, 0.8125, 0.8438, 0.75, 0.8438, 0.8125, 0.8125, 0.8125, 0.8125, 0.75, 0.8438, 0.6875, 0.8438, 0.75, 0.8125, 0.75, 0.8125, 0.6875, 0.8438, 0.625, 0.8438, 0.6875, 0.8125, 0.6875, 0.8125, 0.625, 0.8438, 0.5625, 0.8438, 0.625, 0.8125, 0.625, 0.8125, 0.5625, 0.8438, 0.5, 0.8438, 0.5625, 0.8125, 0.5625, 0.8125, 0.5, 0.8438, 0.9375, 0.8281, 1.0, 0.8125, 0.9375, 0.8438, 0.875, 0.8438, 0.9375, 0.8125, 0.9375, 0.8125, 0.875, 0.8125, 0.5625, 0.8125, 0.625, 0.7812, 0.625, 0.7812, 0.5625, 0.8125, 0.5, 0.8125, 0.5625, 0.7812, 0.5625, 0.7812, 0.5, 0.8125, 0.9375, 0.7969, 1.0, 0.7812, 0.9375, 0.8125, 0.875, 0.8125, 0.9375, 0.7812, 0.9375, 0.7812, 0.875, 0.8125, 0.8125, 0.8125, 0.875, 0.7812, 0.875, 0.7812, 0.8125, 0.8125, 0.75, 0.8125, 0.8125, 0.7812, 0.8125, 0.7812, 0.75, 0.8125, 0.6875, 0.8125, 0.75, 0.7812, 0.75, 0.7812, 0.6875, 0.8125, 0.625, 0.8125, 0.6875, 0.7812, 0.6875, 0.7812, 0.625, 0.7812, 0.75, 0.7812, 0.8125, 0.75, 0.8125, 0.75, 0.75, 0.7812, 0.6875, 0.7812, 0.75, 0.75, 0.75, 0.75, 0.6875, 0.7812, 0.625, 0.7812, 0.6875, 0.75, 0.6875, 0.75, 0.625, 0.7812, 0.5625, 0.7812, 0.625, 0.75, 0.625, 0.75, 0.5625, 0.7812, 0.5, 0.7812, 0.5625, 0.75, 0.5625, 0.75, 0.5, 0.7812, 0.9375, 0.7656, 1.0, 0.75, 0.9375, 0.7812, 0.875, 0.7812, 0.9375, 0.75, 0.9375, 0.75, 0.875, 0.7812, 0.8125, 0.7812, 0.875, 0.75, 0.875, 0.75, 0.8125, 0.125, 0.7214, 0.1562, 0.7214, 0.1562, 1.0, 0.125, 1.0, 0.9062, 0.7214, 0.9375, 0.7214, 0.9375, 1.0, 0.9062, 1.0, 0.7188, 0.7214, 0.75, 0.7214, 0.75, 1.0, 0.7188, 1.0, 0.5312, 0.7214, 0.5625, 0.7214, 0.5625, 1.0, 0.5312, 1.0, 0.3438, 0.7214, 0.375, 0.7214, 0.375, 1.0, 0.3438, 1.0, 0.1562, 0.7214, 0.1875, 0.7214, 0.1875, 1.0, 0.1562, 1.0, 0.9375, 0.7214, 0.9688, 0.7214, 0.9688, 1.0, 0.9375, 1.0, 0.75, 0.7214, 0.7812, 0.7214, 0.7812, 1.0, 0.75, 1.0, 0.5625, 0.7214, 0.5938, 0.7214, 0.5938, 1.0, 0.5625, 1.0, 0.375, 0.7214, 0.4062, 0.7214, 0.4062, 1.0, 0.375, 1.0, 0.1875, 0.7214, 0.2188, 0.7214, 0.2188, 1.0, 0.1875, 1.0, 0.0, 0.7214, 0.03125, 0.7214, 0.03125, 1.0, 0.0, 1.0, 0.9688, 0.7214, 1.0, 0.7214, 1.0, 1.0, 0.9688, 1.0, 0.7812, 0.7214, 0.8125, 0.7214, 0.8125, 1.0, 0.7812, 1.0, 0.5938, 0.7214, 0.625, 0.7214, 0.625, 1.0, 0.5938, 1.0, 0.4062, 0.7214, 0.4375, 0.7214, 0.4375, 1.0, 0.4062, 1.0, 0.2188, 0.7214, 0.25, 0.7214, 0.25, 1.0, 0.2188, 1.0, 0.03125, 0.7214, 0.0625, 0.7214, 0.0625, 1.0, 0.03125, 1.0, 0.8125, 0.7214, 0.8438, 0.7214, 0.8438, 1.0, 0.8125, 1.0, 0.625, 0.7214, 0.6562, 0.7214, 0.6562, 1.0, 0.625, 1.0, 0.4375, 0.7214, 0.4688, 0.7214, 0.4688, 1.0, 0.4375, 1.0, 0.25, 0.7214, 0.2812, 0.7214, 0.2812, 1.0, 0.25, 1.0, 0.0625, 0.7214, 0.09375, 0.7214, 0.09375, 1.0, 0.0625, 1.0, 0.8438, 0.7214, 0.875, 0.7214, 0.875, 1.0, 0.8438, 1.0, 0.6562, 0.7214, 0.6875, 0.7214, 0.6875, 1.0, 0.6562, 1.0, 0.4688, 0.7214, 0.5, 0.7214, 0.5, 1.0, 0.4688, 1.0, 0.2812, 0.7214, 0.3125, 0.7214, 0.3125, 1.0, 0.2812, 1.0, 0.09375, 0.7214, 0.125, 0.7214, 0.125, 1.0, 0.09375, 1.0, 0.875, 0.7214, 0.9062, 0.7214, 0.9062, 1.0, 0.875, 1.0, 0.6875, 0.7214, 0.7188, 0.7214, 0.7188, 1.0, 0.6875, 1.0, 0.5, 0.7214, 0.5312, 0.7214, 0.5312, 1.0, 0.5, 1.0, 0.3125, 0.7214, 0.3438, 0.7214, 0.3438, 1.0, 0.3125, 1.0])
me_cylinder.use_remesh_fix_poles = True
me_cylinder.use_remesh_preserve_attributes = False
me_cylinder.use_mirror_vertex_groups = False
me_cylinder.update()
me_cylinder_001 = bpy.data.meshes.new('Cylinder.001')
me_cylinder_001.from_pydata([(0.0, 1.0, -1.0), (0.0, 1.0, 1.0), (0.1951, 0.9808, -1.0), (0.1951, 0.9808, 1.0), (0.3827, 0.9239, -1.0), (0.3827, 0.9239, 1.0), (0.5556, 0.8315, -1.0), (0.5556, 0.8315, 1.0), (0.7071, 0.7071, -1.0), (0.7071, 0.7071, 1.0), (0.8315, 0.5556, -1.0), (0.8315, 0.5556, 1.0), (0.9239, 0.3827, -1.0), (0.9239, 0.3827, 1.0), (0.9808, 0.1951, -1.0), (0.9808, 0.1951, 1.0), (1.0, 7.55e-08, -1.0), (1.0, 7.55e-08, 1.0), (0.9808, -0.1951, -1.0), (0.9808, -0.1951, 1.0), (0.9239, -0.3827, -1.0), (0.9239, -0.3827, 1.0), (0.8315, -0.5556, -1.0), (0.8315, -0.5556, 1.0), (0.7071, -0.7071, -1.0), (0.7071, -0.7071, 1.0), (0.5556, -0.8315, -1.0), (0.5556, -0.8315, 1.0), (0.3827, -0.9239, -1.0), (0.3827, -0.9239, 1.0), (0.1951, -0.9808, -1.0), (0.1951, -0.9808, 1.0), (-3.258e-07, -1.0, -1.0), (-3.258e-07, -1.0, 1.0), (-0.1951, -0.9808, -1.0), (-0.1951, -0.9808, 1.0), (-0.3827, -0.9239, -1.0), (-0.3827, -0.9239, 1.0), (-0.5556, -0.8315, -1.0), (-0.5556, -0.8315, 1.0), (-0.7071, -0.7071, -1.0), (-0.7071, -0.7071, 1.0), (-0.8315, -0.5556, -1.0), (-0.8315, -0.5556, 1.0), (-0.9239, -0.3827, -1.0), (-0.9239, -0.3827, 1.0), (-0.9808, -0.1951, -1.0), (-0.9808, -0.1951, 1.0), (-1.0, 9.656e-07, -1.0), (-1.0, 9.656e-07, 1.0), (-0.9808, 0.1951, -1.0), (-0.9808, 0.1951, 1.0), (-0.9239, 0.3827, -1.0), (-0.9239, 0.3827, 1.0), (-0.8315, 0.5556, -1.0), (-0.8315, 0.5556, 1.0), (-0.7071, 0.7071, -1.0), (-0.7071, 0.7071, 1.0), (-0.5556, 0.8315, -1.0), (-0.5556, 0.8315, 1.0), (-0.3827, 0.9239, -1.0), (-0.3827, 0.9239, 1.0), (-0.1951, 0.9808, -1.0), (-0.1951, 0.9808, 1.0)], [], [(0, 1, 3, 2), (2, 3, 5, 4), (4, 5, 7, 6), (6, 7, 9, 8), (8, 9, 11, 10), (10, 11, 13, 12), (12, 13, 15, 14), (14, 15, 17, 16), (16, 17, 19, 18), (18, 19, 21, 20), (20, 21, 23, 22), (22, 23, 25, 24), (24, 25, 27, 26), (26, 27, 29, 28), (28, 29, 31, 30), (30, 31, 33, 32), (32, 33, 35, 34), (34, 35, 37, 36), (36, 37, 39, 38), (38, 39, 41, 40), (40, 41, 43, 42), (42, 43, 45, 44), (44, 45, 47, 46), (46, 47, 49, 48), (48, 49, 51, 50), (50, 51, 53, 52), (52, 53, 55, 54), (54, 55, 57, 56), (56, 57, 59, 58), (58, 59, 61, 60), (3, 1, 63, 61, 59, 57, 55, 53, 51, 49, 47, 45, 43, 41, 39, 37, 35, 33, 31, 29, 27, 25, 23, 21, 19, 17, 15, 13, 11, 9, 7, 5), (60, 61, 63, 62), (62, 63, 1, 0), (0, 2, 4, 6, 8, 10, 12, 14, 16, 18, 20, 22, 24, 26, 28, 30, 32, 34, 36, 38, 40, 42, 44, 46, 48, 50, 52, 54, 56, 58, 60, 62)])
_uv = me_cylinder_001.uv_layers.new(name='UVMap')
_uv.uv.foreach_set('vector', [1.0, 0.5, 1.0, 1.0, 0.9688, 1.0, 0.9688, 0.5, 0.9688, 0.5, 0.9688, 1.0, 0.9375, 1.0, 0.9375, 0.5, 0.9375, 0.5, 0.9375, 1.0, 0.9062, 1.0, 0.9062, 0.5, 0.9062, 0.5, 0.9062, 1.0, 0.875, 1.0, 0.875, 0.5, 0.875, 0.5, 0.875, 1.0, 0.8438, 1.0, 0.8438, 0.5, 0.8438, 0.5, 0.8438, 1.0, 0.8125, 1.0, 0.8125, 0.5, 0.8125, 0.5, 0.8125, 1.0, 0.7812, 1.0, 0.7812, 0.5, 0.7812, 0.5, 0.7812, 1.0, 0.75, 1.0, 0.75, 0.5, 0.75, 0.5, 0.75, 1.0, 0.7188, 1.0, 0.7188, 0.5, 0.7188, 0.5, 0.7188, 1.0, 0.6875, 1.0, 0.6875, 0.5, 0.6875, 0.5, 0.6875, 1.0, 0.6562, 1.0, 0.6562, 0.5, 0.6562, 0.5, 0.6562, 1.0, 0.625, 1.0, 0.625, 0.5, 0.625, 0.5, 0.625, 1.0, 0.5938, 1.0, 0.5938, 0.5, 0.5938, 0.5, 0.5938, 1.0, 0.5625, 1.0, 0.5625, 0.5, 0.5625, 0.5, 0.5625, 1.0, 0.5312, 1.0, 0.5312, 0.5, 0.5312, 0.5, 0.5312, 1.0, 0.5, 1.0, 0.5, 0.5, 0.5, 0.5, 0.5, 1.0, 0.4688, 1.0, 0.4688, 0.5, 0.4688, 0.5, 0.4688, 1.0, 0.4375, 1.0, 0.4375, 0.5, 0.4375, 0.5, 0.4375, 1.0, 0.4062, 1.0, 0.4062, 0.5, 0.4062, 0.5, 0.4062, 1.0, 0.375, 1.0, 0.375, 0.5, 0.375, 0.5, 0.375, 1.0, 0.3438, 1.0, 0.3438, 0.5, 0.3438, 0.5, 0.3438, 1.0, 0.3125, 1.0, 0.3125, 0.5, 0.3125, 0.5, 0.3125, 1.0, 0.2812, 1.0, 0.2812, 0.5, 0.2812, 0.5, 0.2812, 1.0, 0.25, 1.0, 0.25, 0.5, 0.25, 0.5, 0.25, 1.0, 0.2188, 1.0, 0.2188, 0.5, 0.2188, 0.5, 0.2188, 1.0, 0.1875, 1.0, 0.1875, 0.5, 0.1875, 0.5, 0.1875, 1.0, 0.1562, 1.0, 0.1562, 0.5, 0.1562, 0.5, 0.1562, 1.0, 0.125, 1.0, 0.125, 0.5, 0.125, 0.5, 0.125, 1.0, 0.09375, 1.0, 0.09375, 0.5, 0.09375, 0.5, 0.09375, 1.0, 0.0625, 1.0, 0.0625, 0.5, 0.2968, 0.4854, 0.25, 0.49, 0.2032, 0.4854, 0.1582, 0.4717, 0.1167, 0.4496, 0.08029, 0.4197, 0.05045, 0.3833, 0.02827, 0.3418, 0.01461, 0.2968, 0.01, 0.25, 0.01461, 0.2032, 0.02827, 0.1582, 0.05045, 0.1167, 0.08029, 0.08029, 0.1167, 0.05045, 0.1582, 0.02827, 0.2032, 0.01461, 0.25, 0.01, 0.2968, 0.01461, 0.3418, 0.02827, 0.3833, 0.05045, 0.4197, 0.08029, 0.4496, 0.1167, 0.4717, 0.1582, 0.4854, 0.2032, 0.49, 0.25, 0.4854, 0.2968, 0.4717, 0.3418, 0.4496, 0.3833, 0.4197, 0.4197, 0.3833, 0.4496, 0.3418, 0.4717, 0.0625, 0.5, 0.0625, 1.0, 0.03125, 1.0, 0.03125, 0.5, 0.03125, 0.5, 0.03125, 1.0, 0.0, 1.0, 0.0, 0.5, 0.75, 0.49, 0.7968, 0.4854, 0.8418, 0.4717, 0.8833, 0.4496, 0.9197, 0.4197, 0.9496, 0.3833, 0.9717, 0.3418, 0.9854, 0.2968, 0.99, 0.25, 0.9854, 0.2032, 0.9717, 0.1582, 0.9496, 0.1167, 0.9197, 0.08029, 0.8833, 0.05045, 0.8418, 0.02827, 0.7968, 0.01461, 0.75, 0.01, 0.7032, 0.01461, 0.6582, 0.02827, 0.6167, 0.05045, 0.5803, 0.08029, 0.5504, 0.1167, 0.5283, 0.1582, 0.5146, 0.2032, 0.51, 0.25, 0.5146, 0.2968, 0.5283, 0.3418, 0.5504, 0.3833, 0.5803, 0.4197, 0.6167, 0.4496, 0.6582, 0.4717, 0.7032, 0.4854])
me_cylinder_001.use_remesh_fix_poles = True
me_cylinder_001.use_remesh_preserve_attributes = False
me_cylinder_001.use_mirror_vertex_groups = False
me_cylinder_001.update()

# ---- objects
ob_cylinder = bpy.data.objects.new('Cylinder', me_cylinder)
ob_cylinder_001 = bpy.data.objects.new('Cylinder.001', me_cylinder_001)
ob_empty = bpy.data.objects.new('Empty', None)

# ---- transforms, parenting, visibility, modifiers, constraints
ob_cylinder.location = (0.0, 0.0, 0.0)
ob_cylinder.lineart.crease_threshold = 0.0
_m = ob_cylinder.modifiers.new('Mirror', 'MIRROR')
_m.show_render = False
_m.use_axis = (False, False, True)
_m.merge_threshold = 0.223
_m = ob_cylinder.modifiers.new('Array', 'ARRAY')
_m.count = 12
_m.constant_offset_displace = (0.0, 0.0, 0.0)
_m.relative_offset_displace = (0.0, 0.0, 0.0)
_m.use_object_offset = True
_m.offset_object = ob_empty
ob_cylinder_001.location = (0.0, 0.0, 0.0)
ob_cylinder_001.rotation_euler = (0.0, 0.0, 0.01745)
ob_cylinder_001.scale = (1.0, 1.0, 2.0)
ob_cylinder_001.lineart.crease_threshold = 0.0
_m = ob_cylinder_001.modifiers.new('Boolean', 'BOOLEAN')
_m.object = ob_cylinder
_m.solver = 'FAST'
ob_empty.location = (0.0, 0.0, -7.451e-09)
ob_empty.rotation_euler = (0.0, -0.0, 0.5236)
ob_empty.lineart.crease_threshold = 0.0

# ---- collection membership
col_collection.objects.link(ob_cylinder)
col_collection.objects.link(ob_cylinder_001)
col_collection.objects.link(ob_empty)

# ---- scene / render settings (as saved in the file)
scene.frame_start = 1; scene.frame_end = 250; scene.frame_set(1)
scene.render.engine = 'BLENDER_EEVEE_NEXT'
scene.cycles.use_denoising = False
scene.cycles.samples = 128
scene.cycles.sampling_pattern = 'TABULATED_SOBOL'
scene.cycles.use_adaptive_sampling = False
scene.cycles.use_light_tree = False
scene.view_settings.view_transform = 'Filmic'
bpy.context.view_layer.update()

# ---- added for rendering (the .blend has no active camera and no usable light): camera, sun
cam_auto = bpy.data.cameras.new('AutoCamera')
cam_auto.lens = 50.0
cam_auto.sensor_width = 36.0
cam_auto.clip_end = 1000.0
ob_auto_camera = bpy.data.objects.new('AutoCamera', cam_auto)
scene.collection.objects.link(ob_auto_camera)
ob_auto_camera.location = (4.70992, -5.6519, 3.76793)
ob_auto_camera.rotation_euler = (1.09748, -7.21219e-08, 0.694738)
scene.camera = ob_auto_camera
light_auto_sun = bpy.data.lights.new('AutoSun', 'SUN')
light_auto_sun.energy = 3.0
light_auto_sun.angle = 0.0523599
ob_auto_sun = bpy.data.objects.new('AutoSun', light_auto_sun)
scene.collection.objects.link(ob_auto_sun)
ob_auto_sun.rotation_euler = (0.872665, 0.174533, 0.523599)
bpy.context.view_layer.update()
